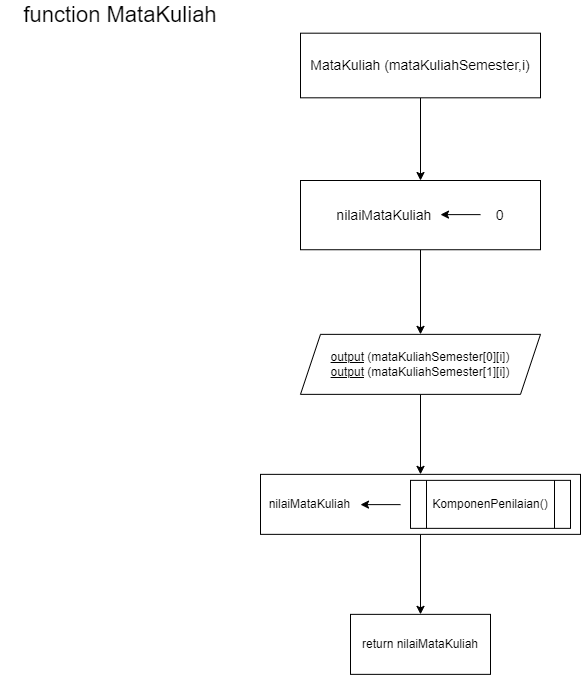

The diagram above was exported from draw.io. Its source (the exported page's mxGraphModel, read from the mxfile embedded in the PNG):
<mxGraphModel dx="360" dy="727" grid="1" gridSize="10" guides="1" tooltips="1" connect="1" arrows="1" fold="1" page="1" pageScale="1" pageWidth="850" pageHeight="1100" math="0" shadow="0">
  <root>
    <mxCell id="0" />
    <mxCell id="1" parent="0" />
    <mxCell id="sdhZFnCVwkoSn932re3i-5" value="" style="edgeStyle=orthogonalEdgeStyle;rounded=0;orthogonalLoop=1;jettySize=auto;html=1;fontSize=22;" edge="1" parent="1" source="sdhZFnCVwkoSn932re3i-6" target="sdhZFnCVwkoSn932re3i-8">
      <mxGeometry relative="1" as="geometry" />
    </mxCell>
    <mxCell id="sdhZFnCVwkoSn932re3i-6" value="&lt;font style=&quot;font-size: 14px;&quot;&gt;MataKuliah (mataKuliahSemester,i)&lt;/font&gt;" style="rounded=0;whiteSpace=wrap;html=1;" vertex="1" parent="1">
      <mxGeometry x="330" y="92.69" width="240" height="64.62" as="geometry" />
    </mxCell>
    <mxCell id="sdhZFnCVwkoSn932re3i-7" value="&lt;font style=&quot;font-size: 22px;&quot;&gt;function MataKuliah&lt;/font&gt;" style="text;html=1;strokeColor=none;fillColor=none;align=center;verticalAlign=middle;whiteSpace=wrap;rounded=0;" vertex="1" parent="1">
      <mxGeometry x="30" y="60" width="240" height="30" as="geometry" />
    </mxCell>
    <mxCell id="sdhZFnCVwkoSn932re3i-12" value="" style="edgeStyle=orthogonalEdgeStyle;rounded=0;orthogonalLoop=1;jettySize=auto;html=1;" edge="1" parent="1" source="sdhZFnCVwkoSn932re3i-8" target="sdhZFnCVwkoSn932re3i-11">
      <mxGeometry relative="1" as="geometry" />
    </mxCell>
    <mxCell id="sdhZFnCVwkoSn932re3i-8" value="&lt;div style=&quot;text-align: justify;&quot;&gt;&lt;span style=&quot;font-size: 14px;&quot;&gt;nilaiMataKuliah&amp;nbsp;&lt;span style=&quot;white-space: pre;&quot;&gt;&#09;&lt;/span&gt;&lt;span style=&quot;white-space: pre;&quot;&gt;&#09;&lt;/span&gt; 0&lt;/span&gt;&lt;br&gt;&lt;/div&gt;" style="shape=rectangle;perimeter=parallelogramPerimeter;whiteSpace=wrap;html=1;fixedSize=1;rounded=0;align=center;" vertex="1" parent="1">
      <mxGeometry x="330" y="240" width="240" height="69.24" as="geometry" />
    </mxCell>
    <mxCell id="sdhZFnCVwkoSn932re3i-9" value="" style="endArrow=classic;html=1;rounded=0;" edge="1" parent="1">
      <mxGeometry width="50" height="50" relative="1" as="geometry">
        <mxPoint x="510" y="274.12" as="sourcePoint" />
        <mxPoint x="470" y="274.12" as="targetPoint" />
      </mxGeometry>
    </mxCell>
    <mxCell id="sdhZFnCVwkoSn932re3i-15" value="" style="edgeStyle=orthogonalEdgeStyle;rounded=0;orthogonalLoop=1;jettySize=auto;html=1;" edge="1" parent="1" source="sdhZFnCVwkoSn932re3i-11" target="sdhZFnCVwkoSn932re3i-14">
      <mxGeometry relative="1" as="geometry" />
    </mxCell>
    <mxCell id="sdhZFnCVwkoSn932re3i-11" value="&lt;u&gt;output&lt;/u&gt; (mataKuliahSemester[0][i])&lt;br&gt;&lt;u&gt;output&lt;/u&gt; (mataKuliahSemester[1][i])" style="shape=parallelogram;perimeter=parallelogramPerimeter;whiteSpace=wrap;html=1;fixedSize=1;rounded=0;" vertex="1" parent="1">
      <mxGeometry x="330" y="393.86" width="240" height="60" as="geometry" />
    </mxCell>
    <mxCell id="sdhZFnCVwkoSn932re3i-20" value="" style="edgeStyle=orthogonalEdgeStyle;rounded=0;orthogonalLoop=1;jettySize=auto;html=1;" edge="1" parent="1" source="sdhZFnCVwkoSn932re3i-14" target="sdhZFnCVwkoSn932re3i-19">
      <mxGeometry relative="1" as="geometry" />
    </mxCell>
    <mxCell id="sdhZFnCVwkoSn932re3i-14" value="&amp;nbsp; nilaiMataKuliah" style="whiteSpace=wrap;html=1;rounded=0;align=left;" vertex="1" parent="1">
      <mxGeometry x="290" y="533.86" width="320" height="60" as="geometry" />
    </mxCell>
    <mxCell id="sdhZFnCVwkoSn932re3i-16" value="KomponenPenilaian()" style="shape=process;whiteSpace=wrap;html=1;backgroundOutline=1;" vertex="1" parent="1">
      <mxGeometry x="440" y="539.86" width="160" height="48" as="geometry" />
    </mxCell>
    <mxCell id="sdhZFnCVwkoSn932re3i-17" value="" style="endArrow=classic;html=1;rounded=0;" edge="1" parent="1">
      <mxGeometry width="50" height="50" relative="1" as="geometry">
        <mxPoint x="430" y="564.12" as="sourcePoint" />
        <mxPoint x="390" y="564.12" as="targetPoint" />
      </mxGeometry>
    </mxCell>
    <mxCell id="sdhZFnCVwkoSn932re3i-19" value="return nilaiMataKuliah" style="whiteSpace=wrap;html=1;align=center;rounded=0;" vertex="1" parent="1">
      <mxGeometry x="380" y="673.86" width="140" height="60" as="geometry" />
    </mxCell>
  </root>
</mxGraphModel>